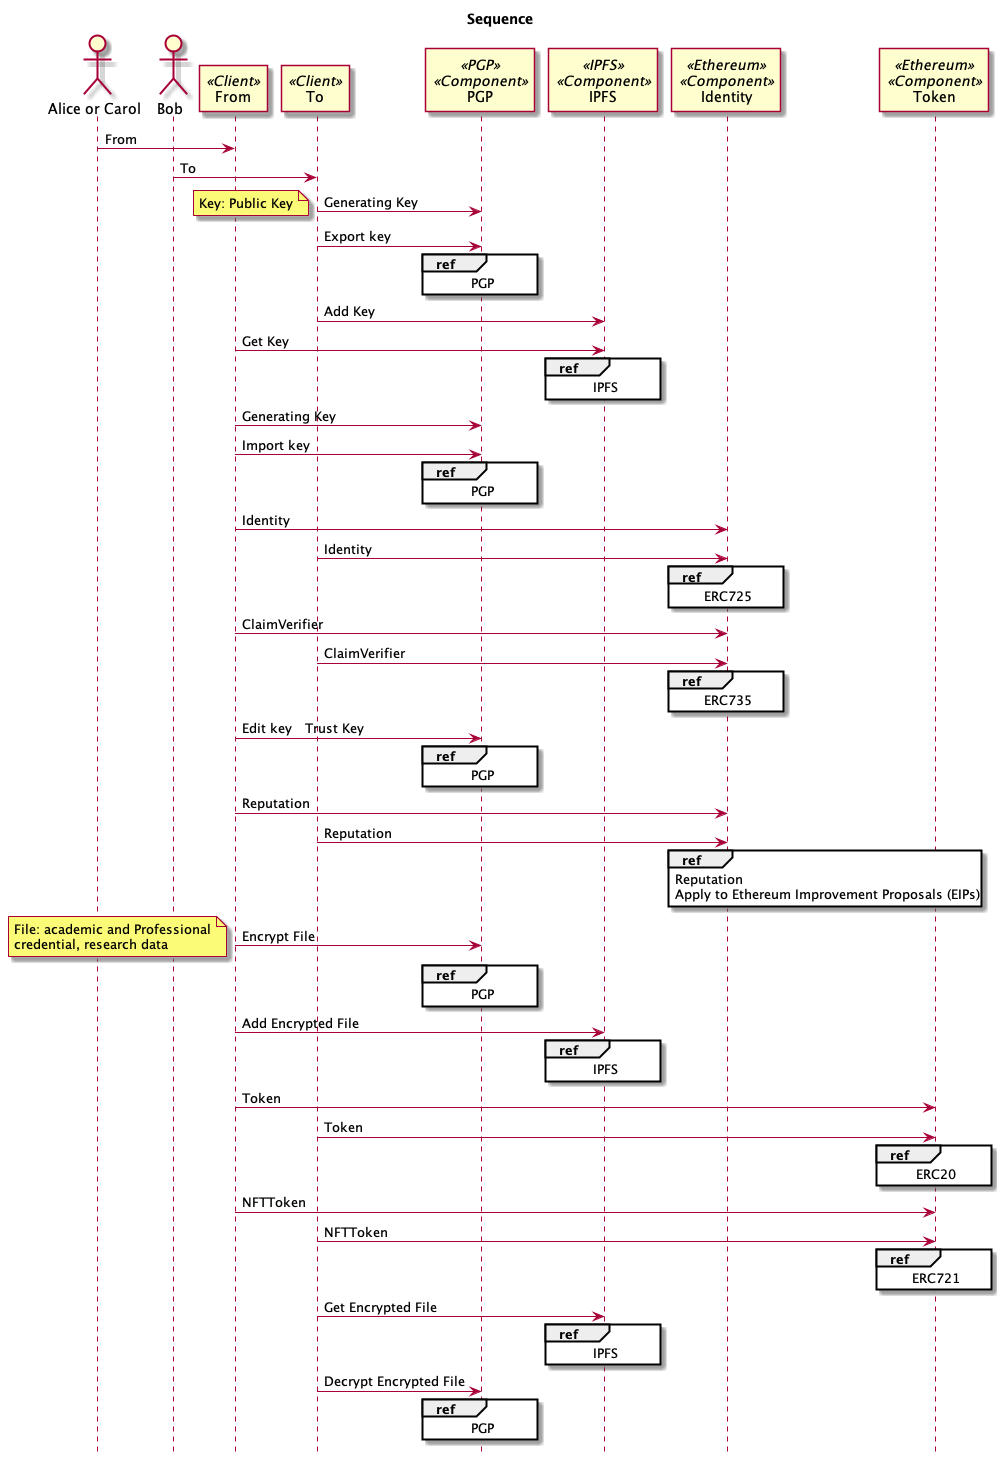

The diagram above was rendered by PlantUML. Its source (embedded in the PNG):
@startuml{sequence.png}
title Sequence
hide footbox

actor  "Alice or Carol" as Alice
actor  "Bob" as Bob
participant  "From" as From <<Client>>
participant  "To" as To<<Client>>
participant "PGP" as PGP <<PGP>> <<Component>>
participant "IPFS" as IPFS <<IPFS>><<Component>>
participant "Identity" as Identity <<Ethereum>><<Component>>
participant "Token" as Token <<Ethereum>><<Component>>

Alice -> From : From
Bob -> To : To
To  -> PGP : Generating Key
note left
Key: Public Key
end note
To  -> PGP : Export key
ref over PGP : PGP
To -> IPFS : Add Key
From -> IPFS : Get Key
ref over IPFS : IPFS
From -> PGP : Generating Key
From -> PGP : Import key
ref over PGP : PGP


From -> Identity : Identity
To -> Identity : Identity
ref over Identity : ERC725
From -> Identity : ClaimVerifier
To -> Identity : ClaimVerifier
ref over Identity : ERC735

From -> PGP : Edit key?Trust Key
ref over PGP : PGP
From -> Identity : Reputation
To -> Identity : Reputation
ref over Identity : Reputation\nApply to Ethereum Improvement Proposals (EIPs)

From -> PGP : Encrypt File
note left
File: academic and Professional
credential, research data
end note
ref over PGP : PGP
From -> IPFS : Add Encrypted File
ref over IPFS : IPFS
From -> Token : Token
To -> Token : Token
ref over Token : ERC20
From -> Token : NFTToken
To -> Token : NFTToken
ref over Token : ERC721
To -> IPFS : Get Encrypted File
ref over IPFS : IPFS
To -> PGP : Decrypt Encrypted File
ref over PGP : PGP
@enduml